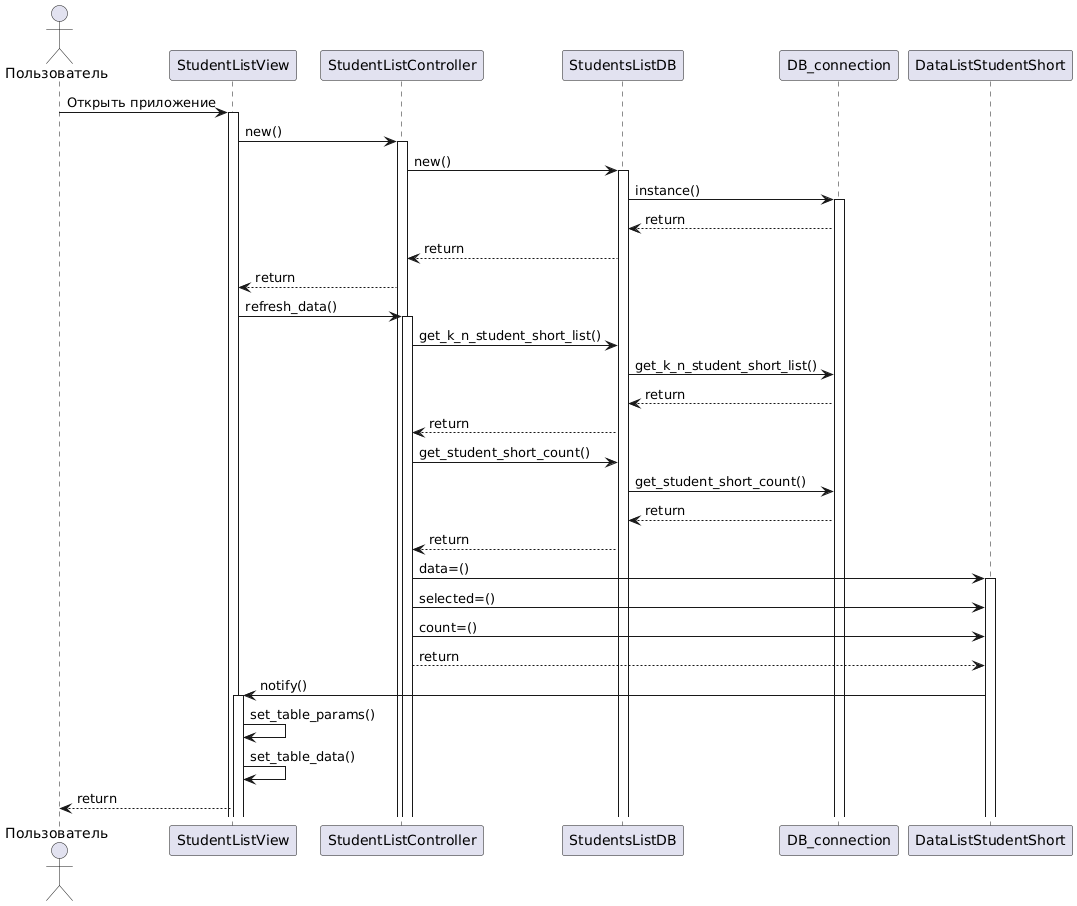

The diagram above was rendered by PlantUML. Its source (embedded in the PNG):
@startuml
actor Пользователь

Пользователь -> StudentListView : Открыть приложение
activate StudentListView

StudentListView -> StudentListController : new()
activate StudentListController
StudentListController -> StudentsListDB : new()
activate StudentsListDB
StudentsListDB -> DB_connection : instance()
activate DB_connection
DB_connection --> StudentsListDB : return
StudentsListDB --> StudentListController : return
StudentListController --> StudentListView : return

StudentListView -> StudentListController : refresh_data()
activate StudentListController
StudentListController -> StudentsListDB : get_k_n_student_short_list()
StudentsListDB -> DB_connection : get_k_n_student_short_list()
DB_connection --> StudentsListDB : return
StudentsListDB --> StudentListController : return

StudentListController -> StudentsListDB : get_student_short_count()
StudentsListDB -> DB_connection : get_student_short_count()
DB_connection --> StudentsListDB : return
StudentsListDB --> StudentListController : return

StudentListController -> DataListStudentShort : data=()
activate DataListStudentShort
StudentListController -> DataListStudentShort : selected=()
StudentListController -> DataListStudentShort : count=()
StudentListController --> DataListStudentShort : return

DataListStudentShort -> StudentListView : notify()
activate StudentListView
StudentListView -> StudentListView : set_table_params()
StudentListView -> StudentListView : set_table_data()
StudentListView --> Пользователь : return
@enduml